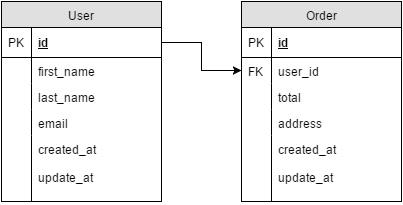

The diagram above was exported from draw.io. Its source (the exported page's mxGraphModel, read from the mxfile embedded in the PNG):
<mxGraphModel dx="876" dy="438" grid="1" gridSize="10" guides="1" tooltips="1" connect="1" arrows="1" fold="1" page="1" pageScale="1" pageWidth="826" pageHeight="1169" background="#ffffff" math="0" shadow="0">
  <root>
    <mxCell id="0" />
    <mxCell id="1" parent="0" />
    <mxCell id="5" value="User" style="swimlane;html=1;fontStyle=0;childLayout=stackLayout;horizontal=1;startSize=26;fillColor=#e0e0e0;horizontalStack=0;resizeParent=1;resizeLast=0;collapsible=1;marginBottom=0;swimlaneFillColor=#ffffff;align=center;" vertex="1" parent="1">
      <mxGeometry x="70" y="77" width="160" height="200" as="geometry" />
    </mxCell>
    <mxCell id="6" value="id" style="shape=partialRectangle;top=0;left=0;right=0;bottom=1;html=1;align=left;verticalAlign=middle;fillColor=none;spacingLeft=34;spacingRight=4;whiteSpace=wrap;overflow=hidden;rotatable=0;points=[[0,0.5],[1,0.5]];portConstraint=eastwest;dropTarget=0;fontStyle=5;" vertex="1" parent="5">
      <mxGeometry y="26" width="160" height="30" as="geometry" />
    </mxCell>
    <mxCell id="7" value="PK" style="shape=partialRectangle;top=0;left=0;bottom=0;html=1;fillColor=none;align=left;verticalAlign=middle;spacingLeft=4;spacingRight=4;whiteSpace=wrap;overflow=hidden;rotatable=0;points=[];portConstraint=eastwest;part=1;" vertex="1" connectable="0" parent="6">
      <mxGeometry width="30" height="30" as="geometry" />
    </mxCell>
    <mxCell id="8" value="first_name" style="shape=partialRectangle;top=0;left=0;right=0;bottom=0;html=1;align=left;verticalAlign=top;fillColor=none;spacingLeft=34;spacingRight=4;whiteSpace=wrap;overflow=hidden;rotatable=0;points=[[0,0.5],[1,0.5]];portConstraint=eastwest;dropTarget=0;" vertex="1" parent="5">
      <mxGeometry y="56" width="160" height="26" as="geometry" />
    </mxCell>
    <mxCell id="9" value="" style="shape=partialRectangle;top=0;left=0;bottom=0;html=1;fillColor=none;align=left;verticalAlign=top;spacingLeft=4;spacingRight=4;whiteSpace=wrap;overflow=hidden;rotatable=0;points=[];portConstraint=eastwest;part=1;" vertex="1" connectable="0" parent="8">
      <mxGeometry width="30" height="26" as="geometry" />
    </mxCell>
    <mxCell id="10" value="last_name" style="shape=partialRectangle;top=0;left=0;right=0;bottom=0;html=1;align=left;verticalAlign=top;fillColor=none;spacingLeft=34;spacingRight=4;whiteSpace=wrap;overflow=hidden;rotatable=0;points=[[0,0.5],[1,0.5]];portConstraint=eastwest;dropTarget=0;" vertex="1" parent="5">
      <mxGeometry y="82" width="160" height="26" as="geometry" />
    </mxCell>
    <mxCell id="11" value="" style="shape=partialRectangle;top=0;left=0;bottom=0;html=1;fillColor=none;align=left;verticalAlign=top;spacingLeft=4;spacingRight=4;whiteSpace=wrap;overflow=hidden;rotatable=0;points=[];portConstraint=eastwest;part=1;" vertex="1" connectable="0" parent="10">
      <mxGeometry width="30" height="26" as="geometry" />
    </mxCell>
    <mxCell id="12" value="email" style="shape=partialRectangle;top=0;left=0;right=0;bottom=0;html=1;align=left;verticalAlign=top;fillColor=none;spacingLeft=34;spacingRight=4;whiteSpace=wrap;overflow=hidden;rotatable=0;points=[[0,0.5],[1,0.5]];portConstraint=eastwest;dropTarget=0;" vertex="1" parent="5">
      <mxGeometry y="108" width="160" height="26" as="geometry" />
    </mxCell>
    <mxCell id="13" value="" style="shape=partialRectangle;top=0;left=0;bottom=0;html=1;fillColor=none;align=left;verticalAlign=top;spacingLeft=4;spacingRight=4;whiteSpace=wrap;overflow=hidden;rotatable=0;points=[];portConstraint=eastwest;part=1;" vertex="1" connectable="0" parent="12">
      <mxGeometry width="30" height="26" as="geometry" />
    </mxCell>
    <mxCell id="14" value="created_at&lt;div&gt;&lt;br&gt;&lt;/div&gt;&lt;div&gt;update_at&lt;/div&gt;" style="shape=partialRectangle;top=0;left=0;right=0;bottom=0;html=1;align=left;verticalAlign=top;fillColor=none;spacingLeft=34;spacingRight=4;whiteSpace=wrap;overflow=hidden;rotatable=0;points=[[0,0.5],[1,0.5]];portConstraint=eastwest;dropTarget=0;" vertex="1" parent="5">
      <mxGeometry y="134" width="160" height="66" as="geometry" />
    </mxCell>
    <mxCell id="15" value="" style="shape=partialRectangle;top=0;left=0;bottom=0;html=1;fillColor=none;align=left;verticalAlign=top;spacingLeft=4;spacingRight=4;whiteSpace=wrap;overflow=hidden;rotatable=0;points=[];portConstraint=eastwest;part=1;" vertex="1" connectable="0" parent="14">
      <mxGeometry width="30" height="66" as="geometry" />
    </mxCell>
    <mxCell id="35" value="Order" style="swimlane;html=1;fontStyle=0;childLayout=stackLayout;horizontal=1;startSize=26;fillColor=#e0e0e0;horizontalStack=0;resizeParent=1;resizeLast=0;collapsible=1;marginBottom=0;swimlaneFillColor=#ffffff;align=center;" vertex="1" parent="1">
      <mxGeometry x="310" y="77" width="160" height="200" as="geometry" />
    </mxCell>
    <mxCell id="36" value="id" style="shape=partialRectangle;top=0;left=0;right=0;bottom=1;html=1;align=left;verticalAlign=middle;fillColor=none;spacingLeft=34;spacingRight=4;whiteSpace=wrap;overflow=hidden;rotatable=0;points=[[0,0.5],[1,0.5]];portConstraint=eastwest;dropTarget=0;fontStyle=5;" vertex="1" parent="35">
      <mxGeometry y="26" width="160" height="30" as="geometry" />
    </mxCell>
    <mxCell id="37" value="PK" style="shape=partialRectangle;top=0;left=0;bottom=0;html=1;fillColor=none;align=left;verticalAlign=middle;spacingLeft=4;spacingRight=4;whiteSpace=wrap;overflow=hidden;rotatable=0;points=[];portConstraint=eastwest;part=1;" vertex="1" connectable="0" parent="36">
      <mxGeometry width="30" height="30" as="geometry" />
    </mxCell>
    <mxCell id="38" value="user_id" style="shape=partialRectangle;top=0;left=0;right=0;bottom=0;html=1;align=left;verticalAlign=top;fillColor=none;spacingLeft=34;spacingRight=4;whiteSpace=wrap;overflow=hidden;rotatable=0;points=[[0,0.5],[1,0.5]];portConstraint=eastwest;dropTarget=0;" vertex="1" parent="35">
      <mxGeometry y="56" width="160" height="26" as="geometry" />
    </mxCell>
    <mxCell id="39" value="FK" style="shape=partialRectangle;top=0;left=0;bottom=0;html=1;fillColor=none;align=left;verticalAlign=top;spacingLeft=4;spacingRight=4;whiteSpace=wrap;overflow=hidden;rotatable=0;points=[];portConstraint=eastwest;part=1;" vertex="1" connectable="0" parent="38">
      <mxGeometry width="30" height="26" as="geometry" />
    </mxCell>
    <mxCell id="40" value="total" style="shape=partialRectangle;top=0;left=0;right=0;bottom=0;html=1;align=left;verticalAlign=top;fillColor=none;spacingLeft=34;spacingRight=4;whiteSpace=wrap;overflow=hidden;rotatable=0;points=[[0,0.5],[1,0.5]];portConstraint=eastwest;dropTarget=0;" vertex="1" parent="35">
      <mxGeometry y="82" width="160" height="26" as="geometry" />
    </mxCell>
    <mxCell id="41" value="" style="shape=partialRectangle;top=0;left=0;bottom=0;html=1;fillColor=none;align=left;verticalAlign=top;spacingLeft=4;spacingRight=4;whiteSpace=wrap;overflow=hidden;rotatable=0;points=[];portConstraint=eastwest;part=1;" vertex="1" connectable="0" parent="40">
      <mxGeometry width="30" height="26" as="geometry" />
    </mxCell>
    <mxCell id="42" value="address" style="shape=partialRectangle;top=0;left=0;right=0;bottom=0;html=1;align=left;verticalAlign=top;fillColor=none;spacingLeft=34;spacingRight=4;whiteSpace=wrap;overflow=hidden;rotatable=0;points=[[0,0.5],[1,0.5]];portConstraint=eastwest;dropTarget=0;" vertex="1" parent="35">
      <mxGeometry y="108" width="160" height="26" as="geometry" />
    </mxCell>
    <mxCell id="43" value="" style="shape=partialRectangle;top=0;left=0;bottom=0;html=1;fillColor=none;align=left;verticalAlign=top;spacingLeft=4;spacingRight=4;whiteSpace=wrap;overflow=hidden;rotatable=0;points=[];portConstraint=eastwest;part=1;" vertex="1" connectable="0" parent="42">
      <mxGeometry width="30" height="26" as="geometry" />
    </mxCell>
    <mxCell id="44" value="created_at&lt;div&gt;&lt;br&gt;&lt;/div&gt;&lt;div&gt;update_at&lt;/div&gt;" style="shape=partialRectangle;top=0;left=0;right=0;bottom=0;html=1;align=left;verticalAlign=top;fillColor=none;spacingLeft=34;spacingRight=4;whiteSpace=wrap;overflow=hidden;rotatable=0;points=[[0,0.5],[1,0.5]];portConstraint=eastwest;dropTarget=0;" vertex="1" parent="35">
      <mxGeometry y="134" width="160" height="66" as="geometry" />
    </mxCell>
    <mxCell id="45" value="" style="shape=partialRectangle;top=0;left=0;bottom=0;html=1;fillColor=none;align=left;verticalAlign=top;spacingLeft=4;spacingRight=4;whiteSpace=wrap;overflow=hidden;rotatable=0;points=[];portConstraint=eastwest;part=1;" vertex="1" connectable="0" parent="44">
      <mxGeometry width="30" height="66" as="geometry" />
    </mxCell>
    <mxCell id="47" style="edgeStyle=orthogonalEdgeStyle;rounded=0;html=1;exitX=1;exitY=0.5;entryX=0;entryY=0.5;jettySize=auto;orthogonalLoop=1;" edge="1" parent="1" source="6" target="38">
      <mxGeometry relative="1" as="geometry" />
    </mxCell>
  </root>
</mxGraphModel>